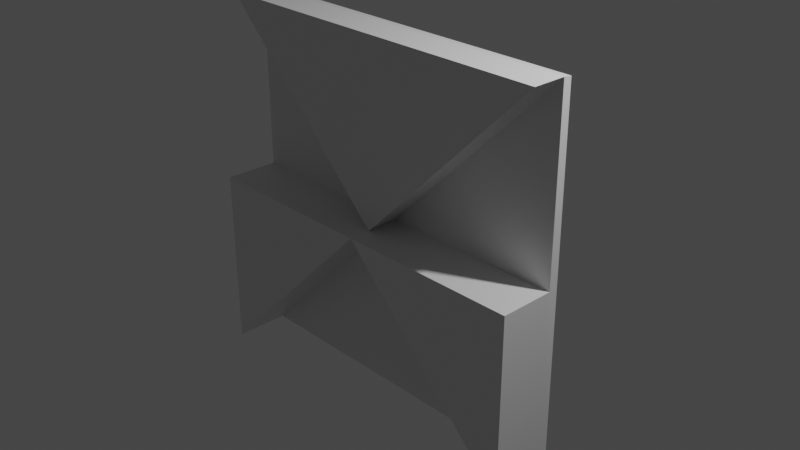 # Source: wall.blend  (saved by Blender 2.81.16; exported with 4.5.12 LTS)
import bpy
from mathutils import Matrix  # noqa: F401  (used for matrix-valued properties, if any)

bpy.ops.wm.read_factory_settings(use_empty=True)
scene = bpy.context.scene
scene.name = 'Scene'

# ---- collections
col_collection = bpy.data.collections.new('Collection'); scene.collection.children.link(col_collection)

# ---- materials (node trees are filled in below, after node groups)
mat_material = bpy.data.materials.new('Material')
mat_material.alpha_threshold = 0.0
mat_material.use_transparent_shadow = False
mat_material.line_color = (0.0, 0.0, 0.0, 1.0)

# ---- material node trees
mat_material.use_nodes = True; mat_material.node_tree.nodes.clear()
_N = mat_material.node_tree.nodes; _L = mat_material.node_tree.links
n0 = _N.new('ShaderNodeOutputMaterial'); n0.name = 'Material Output'; n0.location = (300, 300)
n1 = _N.new('ShaderNodeBsdfPrincipled'); n1.name = 'Principled BSDF'; n1.location = (10, 300)
n1.distribution = 'GGX'
n1.subsurface_method = 'BURLEY'
n1.inputs[2].default_value = 0.4
n1.inputs[3].default_value = 1.45
n1.inputs[27].default_value = (0.0, 0.0, 0.0, 1.0)
n1.inputs[28].default_value = 1.0
_L.new(n1.outputs[0], n0.inputs[0])
n0.is_active_output = True

# ---- world
world_world = bpy.data.worlds.new('World'); scene.world = world_world
world_world.use_nodes = True; world_world.node_tree.nodes.clear()
_N = world_world.node_tree.nodes; _L = world_world.node_tree.links
n0 = _N.new('ShaderNodeOutputWorld'); n0.name = 'World Output'; n0.location = (300, 300)
n1 = _N.new('ShaderNodeBackground'); n1.name = 'Background'; n1.location = (10, 300)
n1.inputs[0].default_value = (0.05088, 0.05088, 0.05088, 1.0)
_L.new(n1.outputs[0], n0.inputs[0])
n0.is_active_output = True
world_world.color = (0.05088, 0.05088, 0.05088)
world_world.use_sun_shadow = False
world_world.sun_shadow_jitter_overblur = 0.0

# ---- cameras
cam_camera = bpy.data.cameras.new('Camera')
cam_camera.clip_end = 100.0
cam_camera.ortho_scale = 7.314

# ---- lights
light_light = bpy.data.lights.new('Light', 'POINT')
light_light.transmission_factor = 0.0
light_light.energy = 1000.0
light_light.shadow_soft_size = 0.1
light_light.shadow_maximum_resolution = 0.006
light_light.use_absolute_resolution = True

# ---- meshes
me_cube = bpy.data.meshes.new('Cube')
me_cube.from_pydata([(1.004, 1.004, 0.8642), (1.0, 1.0, -1.0), (1.007, -1.01, 0.6952), (1.0, -1.0, -1.0), (-1.004, 1.004, 0.8642), (-1.0, 1.0, -1.0), (-1.007, -1.01, 0.6952), (-1.0, -1.0, -1.0), (2.384e-07, -0.001587, 0.7798), (1.007, -1.011, 6.284), (-1.007, -1.011, 6.284), (2.384e-07, -0.002086, 6.369), (-1.0, 0.0, -1.0), (1.006, -0.002954, 0.7797), (-1.006, -0.002954, 0.7797), (1.0, 0.0, -1.0), (2.384e-07, -0.001587, 0.7798), (1.004, 1.004, 0.8642), (1.006, -0.002954, 0.7797), (2.381e-07, -0.002406, 9.963), (1.004, 1.004, 10.05), (1.006, -0.003773, 9.963), (-1.006, -0.003774, 9.971), (-1.004, 1.004, 10.06), (2.387e-07, -0.002407, 9.972)], [], [(0, 4, 8), (3, 2, 6, 7), (12, 14, 4, 5), (12, 15, 3, 7), (15, 13, 2, 3), (5, 4, 0, 1), (10, 9, 11), (2, 8, 11, 9), (14, 8, 24, 22), (8, 2, 13), (8, 6, 10, 11), (6, 2, 9, 10), (1, 0, 13, 15), (5, 1, 15, 12), (7, 6, 14, 12), (16, 18, 21, 19), (14, 6, 8), (8, 13, 18, 16), (13, 0, 17, 18), (0, 8, 16, 17), (21, 20, 19), (18, 17, 20, 21), (17, 16, 19, 20), (24, 23, 22), (8, 4, 23, 24), (4, 14, 22, 23)])
_uv = me_cube.uv_layers.new(name='UVMap')
_uv.uv.foreach_set('vector', [0.2401, 0.8829, 0.3603, 0.766, 0.3603, 0.8835, 0.2407, 0.601, 0.2401, 0.4612, 0.41, 0.4612, 0.4094, 0.601, 0.06074, 0.9122, 0.06021, 0.7654, 0.1204, 0.7584, 0.1204, 0.9122, 0.3245, 0.766, 0.3245, 0.601, 0.4088, 0.601, 0.4088, 0.766, 0.7106, 0.7584, 0.7101, 0.9053, 0.6499, 0.8983, 0.6509, 0.7584, 0.1204, 0.9122, 0.1204, 0.7584, 0.2401, 0.7584, 0.2396, 0.9122, 0.5305, 0.8832, 0.41, 0.766, 0.5305, 0.7654, 0.8195, 0.4681, 0.9398, 0.4751, 0.9398, 0.9362, 0.8195, 0.9293, 0.7347, 0.7584, 0.6499, 0.7584, 0.6499, 0.0, 0.7347, 9.285e-06, 0.9998, 0.7647, 0.9998, 0.8825, 0.9398, 0.8233, 0.8195, 0.006971, 0.9398, 0.0, 0.9398, 0.4612, 0.8195, 0.4681, 0.41, 0.4612, 0.2401, 0.4612, 0.2401, 0.0, 0.41, 0.0, 0.7703, 0.7584, 0.7703, 0.9122, 0.7101, 0.9053, 0.7106, 0.7584, 0.2401, 0.766, 0.2401, 0.601, 0.3245, 0.601, 0.3245, 0.766, 0.001053, 0.9122, 0.0, 0.7723, 0.06021, 0.7654, 0.06074, 0.9122, 0.7347, 9.275e-06, 0.8195, 0.0, 0.8195, 0.7577, 0.7347, 0.7577, 0.5898, 0.8239, 0.6499, 0.7647, 0.6499, 0.8825, 0.0, 0.0, 0.0, 0.0, 0.0, 0.0, 0.0, 0.0, 0.0, 0.0, 0.0, 0.0, 0.0, 0.0, 0.0, 0.0, 0.0, 0.0, 0.0, 0.0, 0.0, 0.0, 0.0, 0.0, 0.9398, 0.9415, 1.0, 0.8825, 1.0, 1.0, 0.9398, 0.0, 1.0, 0.006962, 1.0, 0.7647, 0.9398, 0.7577, 0.53, 0.006952, 0.6499, 0.0, 0.6499, 0.7577, 0.53, 0.7647, 0.565, 0.9657, 0.6499, 0.8825, 0.6499, 0.9659, 0.41, 0.0, 0.53, 0.006952, 0.53, 0.7654, 0.41, 0.7584, 0.1204, 0.7584, 0.06021, 0.7654, 0.06011, 0.006969, 0.1203, 0.0])
me_cube.materials.append(mat_material)
me_cube.use_remesh_preserve_volume = False
me_cube.use_remesh_preserve_attributes = False
me_cube.use_mirror_vertex_groups = False
me_cube.update()

# ---- objects
ob_cube = bpy.data.objects.new('Cube', me_cube)
ob_light = bpy.data.objects.new('Light', light_light)
ob_camera = bpy.data.objects.new('Camera', cam_camera)

# ---- transforms, parenting, visibility, modifiers, constraints
ob_cube.location = (0.0, 0.0, 0.0)
ob_cube.rotation_euler = (-1.566, -0.0, 0.0)
ob_cube.scale = (2.0, 2.0, -0.06523)
ob_cube.lock_rotations_4d = False
ob_cube.empty_display_type = 'ARROWS'
ob_cube.lineart.crease_threshold = 0.0
ob_light.location = (4.076, 1.005, 5.904)
ob_light.rotation_euler = (0.6503, 0.05522, 1.866)
ob_light.lock_rotations_4d = False
ob_light.empty_display_type = 'ARROWS'
ob_light.color = (0.0, 0.0, 0.0, 0.0)
ob_light.lineart.crease_threshold = 0.0
ob_camera.location = (7.359, -6.926, 4.958)
ob_camera.rotation_euler = (1.109, 0.0, 0.8149)
ob_camera.lock_rotations_4d = False
ob_camera.empty_display_type = 'ARROWS'
ob_camera.color = (0.0, 0.0, 0.0, 0.0)
ob_camera.display_type = 'WIRE'
ob_camera.lineart.crease_threshold = 0.0

# ---- collection membership
col_collection.objects.link(ob_cube)
col_collection.objects.link(ob_light)
col_collection.objects.link(ob_camera)

# ---- scene / render settings (as saved in the file)
scene.camera = ob_camera
scene.frame_start = 1; scene.frame_end = 250; scene.frame_set(1)
scene.render.engine = 'BLENDER_EEVEE_NEXT'
scene.cycles.use_denoising = False
scene.cycles.samples = 128
scene.cycles.sampling_pattern = 'TABULATED_SOBOL'
scene.cycles.use_adaptive_sampling = False
scene.cycles.use_light_tree = False
scene.view_settings.view_transform = 'Filmic'
bpy.context.view_layer.update()
